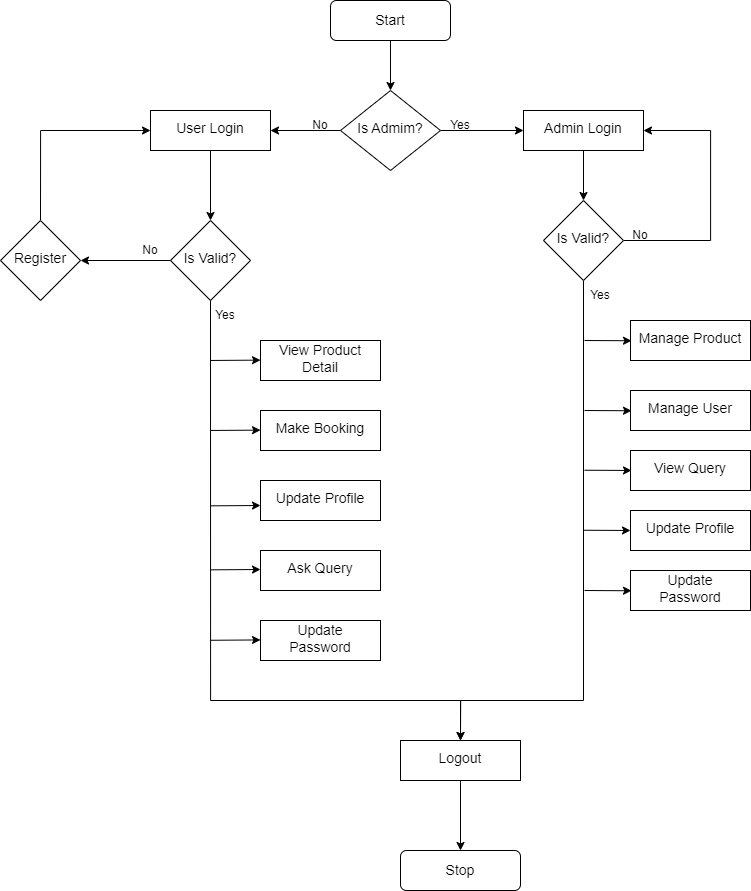

The diagram above was exported from draw.io. Its source (the exported page's mxGraphModel, read from the mxfile embedded in the PNG):
<mxGraphModel dx="2707" dy="678" grid="1" gridSize="10" guides="1" tooltips="1" connect="1" arrows="1" fold="1" page="1" pageScale="1" pageWidth="827" pageHeight="1169" math="0" shadow="0">
  <root>
    <mxCell id="WIyWlLk6GJQsqaUBKTNV-0" />
    <mxCell id="WIyWlLk6GJQsqaUBKTNV-1" parent="WIyWlLk6GJQsqaUBKTNV-0" />
    <mxCell id="wxKHjKjnownz7dfpa4Bq-0" style="edgeStyle=orthogonalEdgeStyle;rounded=0;orthogonalLoop=1;jettySize=auto;html=1;exitX=0.5;exitY=1;exitDx=0;exitDy=0;entryX=0.5;entryY=0;entryDx=0;entryDy=0;" edge="1" parent="WIyWlLk6GJQsqaUBKTNV-1" source="WIyWlLk6GJQsqaUBKTNV-3" target="WIyWlLk6GJQsqaUBKTNV-6">
      <mxGeometry relative="1" as="geometry" />
    </mxCell>
    <mxCell id="WIyWlLk6GJQsqaUBKTNV-3" value="&lt;font style=&quot;font-size: 14px;&quot;&gt;Start&lt;/font&gt;" style="rounded=1;whiteSpace=wrap;html=1;fontSize=12;glass=0;strokeWidth=1;shadow=0;" parent="WIyWlLk6GJQsqaUBKTNV-1" vertex="1">
      <mxGeometry x="160" y="80" width="120" height="40" as="geometry" />
    </mxCell>
    <mxCell id="wxKHjKjnownz7dfpa4Bq-2" style="edgeStyle=orthogonalEdgeStyle;rounded=0;orthogonalLoop=1;jettySize=auto;html=1;exitX=1;exitY=0.5;exitDx=0;exitDy=0;" edge="1" parent="WIyWlLk6GJQsqaUBKTNV-1" source="WIyWlLk6GJQsqaUBKTNV-6" target="wxKHjKjnownz7dfpa4Bq-1">
      <mxGeometry relative="1" as="geometry" />
    </mxCell>
    <mxCell id="wxKHjKjnownz7dfpa4Bq-5" style="edgeStyle=orthogonalEdgeStyle;rounded=0;orthogonalLoop=1;jettySize=auto;html=1;exitX=0;exitY=0.5;exitDx=0;exitDy=0;entryX=1;entryY=0.5;entryDx=0;entryDy=0;" edge="1" parent="WIyWlLk6GJQsqaUBKTNV-1" source="WIyWlLk6GJQsqaUBKTNV-6" target="wxKHjKjnownz7dfpa4Bq-4">
      <mxGeometry relative="1" as="geometry" />
    </mxCell>
    <mxCell id="WIyWlLk6GJQsqaUBKTNV-6" value="&lt;font style=&quot;font-size: 14px;&quot;&gt;Is Admim?&lt;/font&gt;" style="rhombus;whiteSpace=wrap;html=1;shadow=0;fontFamily=Helvetica;fontSize=12;align=center;strokeWidth=1;spacing=6;spacingTop=-4;" parent="WIyWlLk6GJQsqaUBKTNV-1" vertex="1">
      <mxGeometry x="170" y="170" width="100" height="80" as="geometry" />
    </mxCell>
    <mxCell id="wxKHjKjnownz7dfpa4Bq-13" style="edgeStyle=orthogonalEdgeStyle;rounded=0;orthogonalLoop=1;jettySize=auto;html=1;exitX=0.5;exitY=1;exitDx=0;exitDy=0;entryX=0.5;entryY=0;entryDx=0;entryDy=0;" edge="1" parent="WIyWlLk6GJQsqaUBKTNV-1" source="wxKHjKjnownz7dfpa4Bq-1" target="wxKHjKjnownz7dfpa4Bq-12">
      <mxGeometry relative="1" as="geometry" />
    </mxCell>
    <mxCell id="wxKHjKjnownz7dfpa4Bq-1" value="&lt;font style=&quot;font-size: 14px;&quot;&gt;Admin Login&lt;/font&gt;" style="whiteSpace=wrap;html=1;shadow=0;strokeWidth=1;spacing=6;spacingTop=-4;" vertex="1" parent="WIyWlLk6GJQsqaUBKTNV-1">
      <mxGeometry x="353" y="190" width="120" height="40" as="geometry" />
    </mxCell>
    <mxCell id="wxKHjKjnownz7dfpa4Bq-11" style="edgeStyle=orthogonalEdgeStyle;rounded=0;orthogonalLoop=1;jettySize=auto;html=1;exitX=0.5;exitY=1;exitDx=0;exitDy=0;entryX=0.5;entryY=0;entryDx=0;entryDy=0;" edge="1" parent="WIyWlLk6GJQsqaUBKTNV-1" source="wxKHjKjnownz7dfpa4Bq-4" target="wxKHjKjnownz7dfpa4Bq-10">
      <mxGeometry relative="1" as="geometry" />
    </mxCell>
    <mxCell id="wxKHjKjnownz7dfpa4Bq-4" value="&lt;font style=&quot;font-size: 14px;&quot;&gt;User Login&lt;/font&gt;" style="whiteSpace=wrap;html=1;shadow=0;strokeWidth=1;spacing=6;spacingTop=-4;" vertex="1" parent="WIyWlLk6GJQsqaUBKTNV-1">
      <mxGeometry x="-20" y="190" width="120" height="40" as="geometry" />
    </mxCell>
    <object label="Yes" id="wxKHjKjnownz7dfpa4Bq-6">
      <mxCell style="text;html=1;strokeColor=none;fillColor=none;align=center;verticalAlign=middle;whiteSpace=wrap;rounded=0;" vertex="1" parent="WIyWlLk6GJQsqaUBKTNV-1">
        <mxGeometry x="260" y="190" width="60" height="30" as="geometry" />
      </mxCell>
    </object>
    <object label="No" id="wxKHjKjnownz7dfpa4Bq-8">
      <mxCell style="text;html=1;strokeColor=none;fillColor=none;align=center;verticalAlign=middle;whiteSpace=wrap;rounded=0;" vertex="1" parent="WIyWlLk6GJQsqaUBKTNV-1">
        <mxGeometry x="120" y="190" width="60" height="30" as="geometry" />
      </mxCell>
    </object>
    <mxCell id="wxKHjKjnownz7dfpa4Bq-14" style="edgeStyle=orthogonalEdgeStyle;rounded=0;orthogonalLoop=1;jettySize=auto;html=1;exitX=0.5;exitY=1;exitDx=0;exitDy=0;entryX=0.5;entryY=0;entryDx=0;entryDy=0;" edge="1" parent="WIyWlLk6GJQsqaUBKTNV-1" source="wxKHjKjnownz7dfpa4Bq-10" target="wxKHjKjnownz7dfpa4Bq-47">
      <mxGeometry relative="1" as="geometry">
        <mxPoint x="40" y="770" as="targetPoint" />
        <Array as="points">
          <mxPoint x="40" y="780" />
          <mxPoint x="290" y="780" />
        </Array>
      </mxGeometry>
    </mxCell>
    <mxCell id="wxKHjKjnownz7dfpa4Bq-19" style="edgeStyle=orthogonalEdgeStyle;rounded=0;orthogonalLoop=1;jettySize=auto;html=1;exitX=0;exitY=0.5;exitDx=0;exitDy=0;entryX=1;entryY=0.5;entryDx=0;entryDy=0;" edge="1" parent="WIyWlLk6GJQsqaUBKTNV-1" source="wxKHjKjnownz7dfpa4Bq-10" target="wxKHjKjnownz7dfpa4Bq-22">
      <mxGeometry relative="1" as="geometry">
        <mxPoint x="-80" y="340" as="targetPoint" />
      </mxGeometry>
    </mxCell>
    <mxCell id="wxKHjKjnownz7dfpa4Bq-10" value="&lt;font style=&quot;font-size: 14px;&quot;&gt;Is Valid?&lt;/font&gt;" style="rhombus;whiteSpace=wrap;html=1;shadow=0;strokeWidth=1;spacing=6;spacingTop=-4;" vertex="1" parent="WIyWlLk6GJQsqaUBKTNV-1">
      <mxGeometry y="300" width="80" height="80" as="geometry" />
    </mxCell>
    <mxCell id="wxKHjKjnownz7dfpa4Bq-24" style="edgeStyle=orthogonalEdgeStyle;rounded=0;orthogonalLoop=1;jettySize=auto;html=1;exitX=0.5;exitY=1;exitDx=0;exitDy=0;entryX=0.5;entryY=0;entryDx=0;entryDy=0;" edge="1" parent="WIyWlLk6GJQsqaUBKTNV-1" source="wxKHjKjnownz7dfpa4Bq-12" target="wxKHjKjnownz7dfpa4Bq-47">
      <mxGeometry relative="1" as="geometry">
        <mxPoint x="360" y="760" as="targetPoint" />
        <Array as="points">
          <mxPoint x="413" y="780" />
          <mxPoint x="290" y="780" />
        </Array>
      </mxGeometry>
    </mxCell>
    <mxCell id="wxKHjKjnownz7dfpa4Bq-25" style="edgeStyle=orthogonalEdgeStyle;rounded=0;orthogonalLoop=1;jettySize=auto;html=1;exitX=1;exitY=0.5;exitDx=0;exitDy=0;entryX=1;entryY=0.5;entryDx=0;entryDy=0;" edge="1" parent="WIyWlLk6GJQsqaUBKTNV-1" source="wxKHjKjnownz7dfpa4Bq-12" target="wxKHjKjnownz7dfpa4Bq-1">
      <mxGeometry relative="1" as="geometry">
        <Array as="points">
          <mxPoint x="540" y="320" />
          <mxPoint x="540" y="210" />
        </Array>
      </mxGeometry>
    </mxCell>
    <mxCell id="wxKHjKjnownz7dfpa4Bq-12" value="&lt;font style=&quot;font-size: 14px;&quot;&gt;Is Valid?&lt;/font&gt;" style="rhombus;whiteSpace=wrap;html=1;shadow=0;strokeWidth=1;spacing=6;spacingTop=-4;" vertex="1" parent="WIyWlLk6GJQsqaUBKTNV-1">
      <mxGeometry x="373" y="280" width="80" height="80" as="geometry" />
    </mxCell>
    <object label="Yes" id="wxKHjKjnownz7dfpa4Bq-15">
      <mxCell style="text;html=1;strokeColor=none;fillColor=none;align=center;verticalAlign=middle;whiteSpace=wrap;rounded=0;" vertex="1" parent="WIyWlLk6GJQsqaUBKTNV-1">
        <mxGeometry x="20" y="370" width="70" height="50" as="geometry" />
      </mxCell>
    </object>
    <mxCell id="wxKHjKjnownz7dfpa4Bq-17" value="&lt;font style=&quot;font-size: 14px;&quot;&gt;View Product Detail&lt;/font&gt;" style="whiteSpace=wrap;html=1;shadow=0;strokeWidth=1;spacing=6;spacingTop=-4;" vertex="1" parent="WIyWlLk6GJQsqaUBKTNV-1">
      <mxGeometry x="90" y="420" width="120" height="40" as="geometry" />
    </mxCell>
    <mxCell id="wxKHjKjnownz7dfpa4Bq-18" value="&lt;font style=&quot;font-size: 14px;&quot;&gt;Make Booking&lt;/font&gt;" style="whiteSpace=wrap;html=1;shadow=0;strokeWidth=1;spacing=6;spacingTop=-4;" vertex="1" parent="WIyWlLk6GJQsqaUBKTNV-1">
      <mxGeometry x="90" y="490" width="120" height="40" as="geometry" />
    </mxCell>
    <object label="No" id="wxKHjKjnownz7dfpa4Bq-20">
      <mxCell style="text;html=1;strokeColor=none;fillColor=none;align=center;verticalAlign=middle;whiteSpace=wrap;rounded=0;" vertex="1" parent="WIyWlLk6GJQsqaUBKTNV-1">
        <mxGeometry x="-80" y="300" width="120" height="60" as="geometry" />
      </mxCell>
    </object>
    <mxCell id="wxKHjKjnownz7dfpa4Bq-23" style="edgeStyle=orthogonalEdgeStyle;rounded=0;orthogonalLoop=1;jettySize=auto;html=1;exitX=0.5;exitY=0;exitDx=0;exitDy=0;entryX=0;entryY=0.5;entryDx=0;entryDy=0;" edge="1" parent="WIyWlLk6GJQsqaUBKTNV-1" source="wxKHjKjnownz7dfpa4Bq-22" target="wxKHjKjnownz7dfpa4Bq-4">
      <mxGeometry relative="1" as="geometry" />
    </mxCell>
    <mxCell id="wxKHjKjnownz7dfpa4Bq-22" value="&lt;font style=&quot;font-size: 14px;&quot;&gt;Register&lt;/font&gt;" style="rhombus;whiteSpace=wrap;html=1;shadow=0;strokeWidth=1;spacing=6;spacingTop=-4;" vertex="1" parent="WIyWlLk6GJQsqaUBKTNV-1">
      <mxGeometry x="-170" y="300" width="80" height="80" as="geometry" />
    </mxCell>
    <object label="Yes" id="wxKHjKjnownz7dfpa4Bq-28">
      <mxCell style="text;html=1;strokeColor=none;fillColor=none;align=center;verticalAlign=middle;whiteSpace=wrap;rounded=0;" vertex="1" parent="WIyWlLk6GJQsqaUBKTNV-1">
        <mxGeometry x="400" y="360" width="60" height="30" as="geometry" />
      </mxCell>
    </object>
    <mxCell id="wxKHjKjnownz7dfpa4Bq-29" value="&lt;font style=&quot;font-size: 14px;&quot;&gt;Update Profile&lt;/font&gt;" style="whiteSpace=wrap;html=1;shadow=0;strokeWidth=1;spacing=6;spacingTop=-4;" vertex="1" parent="WIyWlLk6GJQsqaUBKTNV-1">
      <mxGeometry x="90" y="560" width="120" height="40" as="geometry" />
    </mxCell>
    <mxCell id="wxKHjKjnownz7dfpa4Bq-30" value="&lt;font style=&quot;font-size: 14px;&quot;&gt;Ask Query&lt;/font&gt;" style="whiteSpace=wrap;html=1;shadow=0;strokeWidth=1;spacing=6;spacingTop=-4;" vertex="1" parent="WIyWlLk6GJQsqaUBKTNV-1">
      <mxGeometry x="90" y="630" width="120" height="40" as="geometry" />
    </mxCell>
    <mxCell id="wxKHjKjnownz7dfpa4Bq-31" value="" style="endArrow=classic;html=1;rounded=0;" edge="1" parent="WIyWlLk6GJQsqaUBKTNV-1">
      <mxGeometry width="50" height="50" relative="1" as="geometry">
        <mxPoint x="40" y="649.33" as="sourcePoint" />
        <mxPoint x="90" y="649" as="targetPoint" />
      </mxGeometry>
    </mxCell>
    <mxCell id="wxKHjKjnownz7dfpa4Bq-32" value="" style="endArrow=classic;html=1;rounded=0;" edge="1" parent="WIyWlLk6GJQsqaUBKTNV-1">
      <mxGeometry width="50" height="50" relative="1" as="geometry">
        <mxPoint x="40" y="585.33" as="sourcePoint" />
        <mxPoint x="90" y="585" as="targetPoint" />
      </mxGeometry>
    </mxCell>
    <mxCell id="wxKHjKjnownz7dfpa4Bq-33" value="" style="endArrow=classic;html=1;rounded=0;" edge="1" parent="WIyWlLk6GJQsqaUBKTNV-1">
      <mxGeometry width="50" height="50" relative="1" as="geometry">
        <mxPoint x="40" y="509.96000000000004" as="sourcePoint" />
        <mxPoint x="90" y="509.63" as="targetPoint" />
      </mxGeometry>
    </mxCell>
    <mxCell id="wxKHjKjnownz7dfpa4Bq-34" value="" style="endArrow=classic;html=1;rounded=0;" edge="1" parent="WIyWlLk6GJQsqaUBKTNV-1">
      <mxGeometry width="50" height="50" relative="1" as="geometry">
        <mxPoint x="40" y="439.96000000000004" as="sourcePoint" />
        <mxPoint x="90" y="439.63" as="targetPoint" />
      </mxGeometry>
    </mxCell>
    <mxCell id="wxKHjKjnownz7dfpa4Bq-35" value="&lt;font style=&quot;font-size: 14px;&quot;&gt;Manage Product&lt;/font&gt;" style="whiteSpace=wrap;html=1;shadow=0;strokeWidth=1;spacing=6;spacingTop=-4;" vertex="1" parent="WIyWlLk6GJQsqaUBKTNV-1">
      <mxGeometry x="460" y="400" width="120" height="40" as="geometry" />
    </mxCell>
    <mxCell id="wxKHjKjnownz7dfpa4Bq-36" value="&lt;font style=&quot;font-size: 14px;&quot;&gt;Manage User&lt;/font&gt;" style="whiteSpace=wrap;html=1;shadow=0;strokeWidth=1;spacing=6;spacingTop=-4;" vertex="1" parent="WIyWlLk6GJQsqaUBKTNV-1">
      <mxGeometry x="460" y="470" width="120" height="40" as="geometry" />
    </mxCell>
    <mxCell id="wxKHjKjnownz7dfpa4Bq-37" value="&lt;font style=&quot;font-size: 14px;&quot;&gt;View Query&lt;/font&gt;" style="whiteSpace=wrap;html=1;shadow=0;strokeWidth=1;spacing=6;spacingTop=-4;" vertex="1" parent="WIyWlLk6GJQsqaUBKTNV-1">
      <mxGeometry x="460" y="530" width="120" height="40" as="geometry" />
    </mxCell>
    <mxCell id="wxKHjKjnownz7dfpa4Bq-38" value="&lt;font style=&quot;font-size: 14px;&quot;&gt;Update Profile&lt;/font&gt;" style="whiteSpace=wrap;html=1;shadow=0;strokeWidth=1;spacing=6;spacingTop=-4;" vertex="1" parent="WIyWlLk6GJQsqaUBKTNV-1">
      <mxGeometry x="460" y="590" width="120" height="40" as="geometry" />
    </mxCell>
    <mxCell id="wxKHjKjnownz7dfpa4Bq-39" value="" style="endArrow=classic;html=1;rounded=0;entryX=0;entryY=0.5;entryDx=0;entryDy=0;" edge="1" parent="WIyWlLk6GJQsqaUBKTNV-1" target="wxKHjKjnownz7dfpa4Bq-38">
      <mxGeometry width="50" height="50" relative="1" as="geometry">
        <mxPoint x="413" y="609.74" as="sourcePoint" />
        <mxPoint x="460" y="609" as="targetPoint" />
      </mxGeometry>
    </mxCell>
    <mxCell id="wxKHjKjnownz7dfpa4Bq-40" value="" style="endArrow=classic;html=1;rounded=0;entryX=0;entryY=0.5;entryDx=0;entryDy=0;" edge="1" parent="WIyWlLk6GJQsqaUBKTNV-1">
      <mxGeometry width="50" height="50" relative="1" as="geometry">
        <mxPoint x="414" y="549.72" as="sourcePoint" />
        <mxPoint x="461" y="549.98" as="targetPoint" />
      </mxGeometry>
    </mxCell>
    <mxCell id="wxKHjKjnownz7dfpa4Bq-41" value="" style="endArrow=classic;html=1;rounded=0;entryX=0;entryY=0.5;entryDx=0;entryDy=0;" edge="1" parent="WIyWlLk6GJQsqaUBKTNV-1">
      <mxGeometry width="50" height="50" relative="1" as="geometry">
        <mxPoint x="414" y="490" as="sourcePoint" />
        <mxPoint x="461" y="490.26" as="targetPoint" />
      </mxGeometry>
    </mxCell>
    <mxCell id="wxKHjKjnownz7dfpa4Bq-42" value="" style="endArrow=classic;html=1;rounded=0;entryX=0;entryY=0.5;entryDx=0;entryDy=0;" edge="1" parent="WIyWlLk6GJQsqaUBKTNV-1">
      <mxGeometry width="50" height="50" relative="1" as="geometry">
        <mxPoint x="414" y="420" as="sourcePoint" />
        <mxPoint x="461" y="420.26" as="targetPoint" />
      </mxGeometry>
    </mxCell>
    <mxCell id="wxKHjKjnownz7dfpa4Bq-43" value="&lt;font style=&quot;font-size: 14px;&quot;&gt;Update Password&lt;/font&gt;" style="whiteSpace=wrap;html=1;shadow=0;strokeWidth=1;spacing=6;spacingTop=-4;" vertex="1" parent="WIyWlLk6GJQsqaUBKTNV-1">
      <mxGeometry x="460" y="650" width="120" height="40" as="geometry" />
    </mxCell>
    <mxCell id="wxKHjKjnownz7dfpa4Bq-44" value="" style="endArrow=classic;html=1;rounded=0;entryX=0;entryY=0.5;entryDx=0;entryDy=0;" edge="1" parent="WIyWlLk6GJQsqaUBKTNV-1">
      <mxGeometry width="50" height="50" relative="1" as="geometry">
        <mxPoint x="414" y="670" as="sourcePoint" />
        <mxPoint x="461" y="670.26" as="targetPoint" />
      </mxGeometry>
    </mxCell>
    <mxCell id="wxKHjKjnownz7dfpa4Bq-45" value="&lt;font style=&quot;font-size: 14px;&quot;&gt;Update Password&lt;/font&gt;" style="whiteSpace=wrap;html=1;shadow=0;strokeWidth=1;spacing=6;spacingTop=-4;" vertex="1" parent="WIyWlLk6GJQsqaUBKTNV-1">
      <mxGeometry x="90" y="700" width="120" height="40" as="geometry" />
    </mxCell>
    <mxCell id="wxKHjKjnownz7dfpa4Bq-46" value="" style="endArrow=classic;html=1;rounded=0;" edge="1" parent="WIyWlLk6GJQsqaUBKTNV-1">
      <mxGeometry width="50" height="50" relative="1" as="geometry">
        <mxPoint x="40" y="719.77" as="sourcePoint" />
        <mxPoint x="90" y="719.44" as="targetPoint" />
      </mxGeometry>
    </mxCell>
    <mxCell id="wxKHjKjnownz7dfpa4Bq-50" style="edgeStyle=orthogonalEdgeStyle;rounded=0;orthogonalLoop=1;jettySize=auto;html=1;exitX=0.5;exitY=1;exitDx=0;exitDy=0;entryX=0.5;entryY=0;entryDx=0;entryDy=0;" edge="1" parent="WIyWlLk6GJQsqaUBKTNV-1" source="wxKHjKjnownz7dfpa4Bq-47" target="wxKHjKjnownz7dfpa4Bq-49">
      <mxGeometry relative="1" as="geometry" />
    </mxCell>
    <mxCell id="wxKHjKjnownz7dfpa4Bq-47" value="&lt;font style=&quot;font-size: 14px;&quot;&gt;Logout&lt;/font&gt;" style="whiteSpace=wrap;html=1;shadow=0;strokeWidth=1;spacing=6;spacingTop=-4;" vertex="1" parent="WIyWlLk6GJQsqaUBKTNV-1">
      <mxGeometry x="230" y="820" width="120" height="40" as="geometry" />
    </mxCell>
    <mxCell id="wxKHjKjnownz7dfpa4Bq-49" value="&lt;font style=&quot;font-size: 14px;&quot;&gt;Stop&lt;/font&gt;" style="rounded=1;whiteSpace=wrap;html=1;fontSize=12;glass=0;strokeWidth=1;shadow=0;" vertex="1" parent="WIyWlLk6GJQsqaUBKTNV-1">
      <mxGeometry x="230" y="930" width="120" height="40" as="geometry" />
    </mxCell>
    <object label="No" id="wxKHjKjnownz7dfpa4Bq-51">
      <mxCell style="text;html=1;strokeColor=none;fillColor=none;align=center;verticalAlign=middle;whiteSpace=wrap;rounded=0;" vertex="1" parent="WIyWlLk6GJQsqaUBKTNV-1">
        <mxGeometry x="440" y="300" width="60" height="30" as="geometry" />
      </mxCell>
    </object>
  </root>
</mxGraphModel>